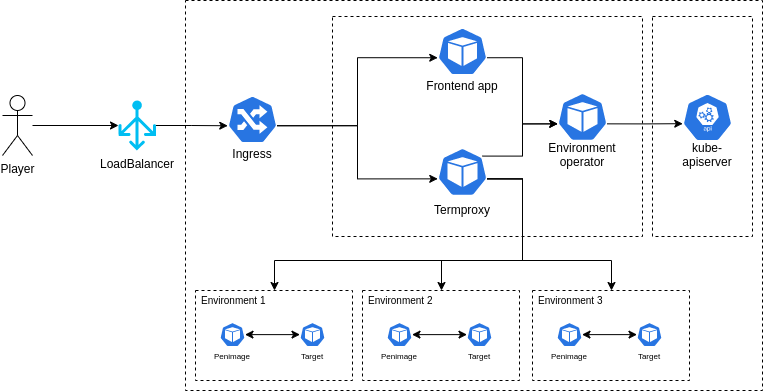

The diagram above was exported from draw.io. Its source (the exported page's mxGraphModel, read from the mxfile embedded in the PNG):
<mxGraphModel dx="1987" dy="1171" grid="1" gridSize="10" guides="1" tooltips="1" connect="1" arrows="1" fold="1" page="1" pageScale="1" pageWidth="1100" pageHeight="850" math="0" shadow="0">
  <root>
    <mxCell id="0" />
    <mxCell id="1" parent="0" />
    <mxCell id="SIs_HCTXmu-iOF6EwXLu-18" value="" style="rounded=0;whiteSpace=wrap;html=1;fillColor=none;dashed=1;" parent="1" vertex="1">
      <mxGeometry x="203" y="20" width="577" height="390" as="geometry" />
    </mxCell>
    <mxCell id="SIs_HCTXmu-iOF6EwXLu-26" value="" style="rounded=0;whiteSpace=wrap;html=1;fillColor=none;dashed=1;" parent="1" vertex="1">
      <mxGeometry x="350" y="36" width="310" height="220" as="geometry" />
    </mxCell>
    <mxCell id="SIs_HCTXmu-iOF6EwXLu-21" style="edgeStyle=orthogonalEdgeStyle;rounded=0;orthogonalLoop=1;jettySize=auto;html=1;entryX=0;entryY=0.5;entryDx=0;entryDy=0;entryPerimeter=0;" parent="1" source="SIs_HCTXmu-iOF6EwXLu-2" target="SIs_HCTXmu-iOF6EwXLu-19" edge="1">
      <mxGeometry relative="1" as="geometry" />
    </mxCell>
    <mxCell id="SIs_HCTXmu-iOF6EwXLu-2" value="Player" style="shape=umlActor;verticalLabelPosition=bottom;verticalAlign=top;html=1;outlineConnect=0;" parent="1" vertex="1">
      <mxGeometry x="20" y="115" width="30" height="60" as="geometry" />
    </mxCell>
    <mxCell id="SIs_HCTXmu-iOF6EwXLu-10" value="" style="group" parent="1" vertex="1" connectable="0">
      <mxGeometry x="440" y="165" width="80" height="75" as="geometry" />
    </mxCell>
    <mxCell id="SIs_HCTXmu-iOF6EwXLu-8" value="" style="html=1;dashed=0;whitespace=wrap;fillColor=#2875E2;strokeColor=#ffffff;points=[[0.005,0.63,0],[0.1,0.2,0],[0.9,0.2,0],[0.5,0,0],[0.995,0.63,0],[0.72,0.99,0],[0.5,1,0],[0.28,0.99,0]];shape=mxgraph.kubernetes.icon;prIcon=pod" parent="SIs_HCTXmu-iOF6EwXLu-10" vertex="1">
      <mxGeometry x="15" width="50" height="52.94117647058823" as="geometry" />
    </mxCell>
    <mxCell id="SIs_HCTXmu-iOF6EwXLu-9" value="Termproxy" style="text;html=1;strokeColor=none;fillColor=none;align=center;verticalAlign=middle;whiteSpace=wrap;rounded=0;" parent="SIs_HCTXmu-iOF6EwXLu-10" vertex="1">
      <mxGeometry y="52.94117647058823" width="80" height="22.058823529411764" as="geometry" />
    </mxCell>
    <mxCell id="SIs_HCTXmu-iOF6EwXLu-11" value="" style="group" parent="1" vertex="1" connectable="0">
      <mxGeometry x="440" y="47" width="80" height="68" as="geometry" />
    </mxCell>
    <mxCell id="SIs_HCTXmu-iOF6EwXLu-12" value="" style="html=1;dashed=0;whitespace=wrap;fillColor=#2875E2;strokeColor=#ffffff;points=[[0.005,0.63,0],[0.1,0.2,0],[0.9,0.2,0],[0.5,0,0],[0.995,0.63,0],[0.72,0.99,0],[0.5,1,0],[0.28,0.99,0]];shape=mxgraph.kubernetes.icon;prIcon=pod" parent="SIs_HCTXmu-iOF6EwXLu-11" vertex="1">
      <mxGeometry x="15" width="50" height="48" as="geometry" />
    </mxCell>
    <mxCell id="SIs_HCTXmu-iOF6EwXLu-13" value="Frontend app" style="text;html=1;strokeColor=none;fillColor=none;align=center;verticalAlign=middle;whiteSpace=wrap;rounded=0;" parent="SIs_HCTXmu-iOF6EwXLu-11" vertex="1">
      <mxGeometry y="48" width="80" height="20" as="geometry" />
    </mxCell>
    <mxCell id="SIs_HCTXmu-iOF6EwXLu-17" value="" style="group" parent="1" vertex="1" connectable="0">
      <mxGeometry x="230" y="115" width="80" height="68" as="geometry" />
    </mxCell>
    <mxCell id="SIs_HCTXmu-iOF6EwXLu-7" value="" style="html=1;dashed=0;whitespace=wrap;fillColor=#2875E2;strokeColor=#ffffff;points=[[0.005,0.63,0],[0.1,0.2,0],[0.9,0.2,0],[0.5,0,0],[0.995,0.63,0],[0.72,0.99,0],[0.5,1,0],[0.28,0.99,0]];shape=mxgraph.kubernetes.icon;prIcon=ing" parent="SIs_HCTXmu-iOF6EwXLu-17" vertex="1">
      <mxGeometry x="15" width="50" height="48" as="geometry" />
    </mxCell>
    <mxCell id="SIs_HCTXmu-iOF6EwXLu-16" value="Ingress" style="text;html=1;strokeColor=none;fillColor=none;align=center;verticalAlign=middle;whiteSpace=wrap;rounded=0;" parent="SIs_HCTXmu-iOF6EwXLu-17" vertex="1">
      <mxGeometry y="48" width="80" height="20" as="geometry" />
    </mxCell>
    <mxCell id="SIs_HCTXmu-iOF6EwXLu-23" style="edgeStyle=orthogonalEdgeStyle;rounded=0;orthogonalLoop=1;jettySize=auto;html=1;entryX=0.005;entryY=0.63;entryDx=0;entryDy=0;entryPerimeter=0;" parent="1" source="SIs_HCTXmu-iOF6EwXLu-19" target="SIs_HCTXmu-iOF6EwXLu-7" edge="1">
      <mxGeometry relative="1" as="geometry">
        <mxPoint x="159" y="190" as="targetPoint" />
      </mxGeometry>
    </mxCell>
    <mxCell id="SIs_HCTXmu-iOF6EwXLu-24" style="edgeStyle=orthogonalEdgeStyle;rounded=0;orthogonalLoop=1;jettySize=auto;html=1;exitX=0.995;exitY=0.63;exitDx=0;exitDy=0;entryX=0.005;entryY=0.63;entryDx=0;entryDy=0;entryPerimeter=0;exitPerimeter=0;" parent="1" source="SIs_HCTXmu-iOF6EwXLu-7" target="SIs_HCTXmu-iOF6EwXLu-12" edge="1">
      <mxGeometry relative="1" as="geometry" />
    </mxCell>
    <mxCell id="SIs_HCTXmu-iOF6EwXLu-25" style="edgeStyle=orthogonalEdgeStyle;rounded=0;orthogonalLoop=1;jettySize=auto;html=1;exitX=0.995;exitY=0.63;exitDx=0;exitDy=0;entryX=0.005;entryY=0.63;entryDx=0;entryDy=0;entryPerimeter=0;exitPerimeter=0;" parent="1" source="SIs_HCTXmu-iOF6EwXLu-7" target="SIs_HCTXmu-iOF6EwXLu-8" edge="1">
      <mxGeometry relative="1" as="geometry" />
    </mxCell>
    <mxCell id="SIs_HCTXmu-iOF6EwXLu-29" value="" style="group" parent="1" vertex="1" connectable="0">
      <mxGeometry x="124.75" y="120" width="60" height="80" as="geometry" />
    </mxCell>
    <mxCell id="SIs_HCTXmu-iOF6EwXLu-19" value="" style="verticalLabelPosition=bottom;html=1;verticalAlign=top;align=center;strokeColor=none;fillColor=#00BEF2;shape=mxgraph.azure.load_balancer_generic;pointerEvents=1;dashed=1;" parent="SIs_HCTXmu-iOF6EwXLu-29" vertex="1">
      <mxGeometry x="11.25" width="37.5" height="50" as="geometry" />
    </mxCell>
    <mxCell id="SIs_HCTXmu-iOF6EwXLu-28" value="LoadBalancer" style="text;whiteSpace=wrap;align=center;html=1;" parent="SIs_HCTXmu-iOF6EwXLu-29" vertex="1">
      <mxGeometry y="50" width="60" height="30" as="geometry" />
    </mxCell>
    <mxCell id="SIs_HCTXmu-iOF6EwXLu-30" value="" style="group" parent="1" vertex="1" connectable="0">
      <mxGeometry x="560" y="110" width="80" height="75" as="geometry" />
    </mxCell>
    <mxCell id="SIs_HCTXmu-iOF6EwXLu-31" value="" style="html=1;dashed=0;whitespace=wrap;fillColor=#2875E2;strokeColor=#ffffff;points=[[0.005,0.63,0],[0.1,0.2,0],[0.9,0.2,0],[0.5,0,0],[0.995,0.63,0],[0.72,0.99,0],[0.5,1,0],[0.28,0.99,0]];shape=mxgraph.kubernetes.icon;prIcon=pod" parent="SIs_HCTXmu-iOF6EwXLu-30" vertex="1">
      <mxGeometry x="15" width="50" height="52.94117647058823" as="geometry" />
    </mxCell>
    <mxCell id="SIs_HCTXmu-iOF6EwXLu-32" value="Environment operator" style="text;html=1;strokeColor=none;fillColor=none;align=center;verticalAlign=middle;whiteSpace=wrap;rounded=0;" parent="SIs_HCTXmu-iOF6EwXLu-30" vertex="1">
      <mxGeometry y="52.94117647058823" width="80" height="22.058823529411764" as="geometry" />
    </mxCell>
    <mxCell id="SIs_HCTXmu-iOF6EwXLu-33" style="edgeStyle=orthogonalEdgeStyle;rounded=0;orthogonalLoop=1;jettySize=auto;html=1;exitX=0.9;exitY=0.2;exitDx=0;exitDy=0;exitPerimeter=0;entryX=0.005;entryY=0.63;entryDx=0;entryDy=0;entryPerimeter=0;fontColor=#000000;" parent="1" source="SIs_HCTXmu-iOF6EwXLu-8" target="SIs_HCTXmu-iOF6EwXLu-31" edge="1">
      <mxGeometry relative="1" as="geometry" />
    </mxCell>
    <mxCell id="SIs_HCTXmu-iOF6EwXLu-34" style="edgeStyle=orthogonalEdgeStyle;rounded=0;orthogonalLoop=1;jettySize=auto;html=1;exitX=0.995;exitY=0.63;exitDx=0;exitDy=0;exitPerimeter=0;entryX=0.005;entryY=0.63;entryDx=0;entryDy=0;entryPerimeter=0;fontColor=#000000;" parent="1" source="SIs_HCTXmu-iOF6EwXLu-12" target="SIs_HCTXmu-iOF6EwXLu-31" edge="1">
      <mxGeometry relative="1" as="geometry" />
    </mxCell>
    <mxCell id="SIs_HCTXmu-iOF6EwXLu-44" value="" style="group" parent="1" vertex="1" connectable="0">
      <mxGeometry x="213" y="310" width="157" height="90" as="geometry" />
    </mxCell>
    <mxCell id="SIs_HCTXmu-iOF6EwXLu-35" value="" style="rounded=0;whiteSpace=wrap;html=1;fillColor=none;dashed=1;" parent="SIs_HCTXmu-iOF6EwXLu-44" vertex="1">
      <mxGeometry width="157" height="90" as="geometry" />
    </mxCell>
    <mxCell id="SIs_HCTXmu-iOF6EwXLu-37" value="" style="group" parent="SIs_HCTXmu-iOF6EwXLu-44" vertex="1" connectable="0">
      <mxGeometry x="17" y="30" width="40" height="40" as="geometry" />
    </mxCell>
    <mxCell id="SIs_HCTXmu-iOF6EwXLu-38" value="" style="html=1;dashed=0;whitespace=wrap;fillColor=#2875E2;strokeColor=#ffffff;points=[[0.005,0.63,0],[0.1,0.2,0],[0.9,0.2,0],[0.5,0,0],[0.995,0.63,0],[0.72,0.99,0],[0.5,1,0],[0.28,0.99,0]];shape=mxgraph.kubernetes.icon;prIcon=pod" parent="SIs_HCTXmu-iOF6EwXLu-37" vertex="1">
      <mxGeometry x="7.5" width="25" height="28.235294117647054" as="geometry" />
    </mxCell>
    <mxCell id="SIs_HCTXmu-iOF6EwXLu-39" value="&lt;font style=&quot;font-size: 8px&quot;&gt;Penimage&lt;/font&gt;" style="text;html=1;strokeColor=none;fillColor=none;align=center;verticalAlign=middle;whiteSpace=wrap;rounded=0;" parent="SIs_HCTXmu-iOF6EwXLu-37" vertex="1">
      <mxGeometry y="28.235294117647054" width="40" height="11.764705882352942" as="geometry" />
    </mxCell>
    <mxCell id="SIs_HCTXmu-iOF6EwXLu-40" value="" style="group" parent="SIs_HCTXmu-iOF6EwXLu-44" vertex="1" connectable="0">
      <mxGeometry x="97" y="30" width="40" height="40" as="geometry" />
    </mxCell>
    <mxCell id="SIs_HCTXmu-iOF6EwXLu-41" value="" style="html=1;dashed=0;whitespace=wrap;fillColor=#2875E2;strokeColor=#ffffff;points=[[0.005,0.63,0],[0.1,0.2,0],[0.9,0.2,0],[0.5,0,0],[0.995,0.63,0],[0.72,0.99,0],[0.5,1,0],[0.28,0.99,0]];shape=mxgraph.kubernetes.icon;prIcon=pod" parent="SIs_HCTXmu-iOF6EwXLu-40" vertex="1">
      <mxGeometry x="7.5" width="25" height="28.235294117647054" as="geometry" />
    </mxCell>
    <mxCell id="SIs_HCTXmu-iOF6EwXLu-42" value="&lt;font style=&quot;font-size: 8px&quot;&gt;Target&lt;/font&gt;" style="text;html=1;strokeColor=none;fillColor=none;align=center;verticalAlign=middle;whiteSpace=wrap;rounded=0;" parent="SIs_HCTXmu-iOF6EwXLu-40" vertex="1">
      <mxGeometry y="28.235294117647054" width="40" height="11.764705882352942" as="geometry" />
    </mxCell>
    <mxCell id="SIs_HCTXmu-iOF6EwXLu-43" value="Environment 1" style="text;html=1;strokeColor=none;fillColor=none;align=left;verticalAlign=middle;whiteSpace=wrap;rounded=0;dashed=1;fontColor=#000000;fontSize=10;" parent="SIs_HCTXmu-iOF6EwXLu-44" vertex="1">
      <mxGeometry x="3.5" width="107" height="20" as="geometry" />
    </mxCell>
    <mxCell id="SIs_HCTXmu-iOF6EwXLu-71" style="edgeStyle=orthogonalEdgeStyle;rounded=0;orthogonalLoop=1;jettySize=auto;html=1;startArrow=classic;startFill=1;fontSize=10;fontColor=#000000;" parent="SIs_HCTXmu-iOF6EwXLu-44" source="SIs_HCTXmu-iOF6EwXLu-38" target="SIs_HCTXmu-iOF6EwXLu-41" edge="1">
      <mxGeometry relative="1" as="geometry" />
    </mxCell>
    <mxCell id="SIs_HCTXmu-iOF6EwXLu-45" value="" style="group" parent="1" vertex="1" connectable="0">
      <mxGeometry x="380" y="310" width="157" height="90" as="geometry" />
    </mxCell>
    <mxCell id="SIs_HCTXmu-iOF6EwXLu-46" value="" style="rounded=0;whiteSpace=wrap;html=1;fillColor=none;dashed=1;" parent="SIs_HCTXmu-iOF6EwXLu-45" vertex="1">
      <mxGeometry width="157" height="90" as="geometry" />
    </mxCell>
    <mxCell id="SIs_HCTXmu-iOF6EwXLu-47" value="" style="group" parent="SIs_HCTXmu-iOF6EwXLu-45" vertex="1" connectable="0">
      <mxGeometry x="17" y="30" width="40" height="40" as="geometry" />
    </mxCell>
    <mxCell id="SIs_HCTXmu-iOF6EwXLu-48" value="" style="html=1;dashed=0;whitespace=wrap;fillColor=#2875E2;strokeColor=#ffffff;points=[[0.005,0.63,0],[0.1,0.2,0],[0.9,0.2,0],[0.5,0,0],[0.995,0.63,0],[0.72,0.99,0],[0.5,1,0],[0.28,0.99,0]];shape=mxgraph.kubernetes.icon;prIcon=pod" parent="SIs_HCTXmu-iOF6EwXLu-47" vertex="1">
      <mxGeometry x="7.5" width="25" height="28.235294117647054" as="geometry" />
    </mxCell>
    <mxCell id="SIs_HCTXmu-iOF6EwXLu-49" value="&lt;font style=&quot;font-size: 8px&quot;&gt;Penimage&lt;/font&gt;" style="text;html=1;strokeColor=none;fillColor=none;align=center;verticalAlign=middle;whiteSpace=wrap;rounded=0;" parent="SIs_HCTXmu-iOF6EwXLu-47" vertex="1">
      <mxGeometry y="28.235294117647054" width="40" height="11.764705882352942" as="geometry" />
    </mxCell>
    <mxCell id="SIs_HCTXmu-iOF6EwXLu-50" value="" style="group" parent="SIs_HCTXmu-iOF6EwXLu-45" vertex="1" connectable="0">
      <mxGeometry x="97" y="30" width="40" height="40" as="geometry" />
    </mxCell>
    <mxCell id="SIs_HCTXmu-iOF6EwXLu-51" value="" style="html=1;dashed=0;whitespace=wrap;fillColor=#2875E2;strokeColor=#ffffff;points=[[0.005,0.63,0],[0.1,0.2,0],[0.9,0.2,0],[0.5,0,0],[0.995,0.63,0],[0.72,0.99,0],[0.5,1,0],[0.28,0.99,0]];shape=mxgraph.kubernetes.icon;prIcon=pod" parent="SIs_HCTXmu-iOF6EwXLu-50" vertex="1">
      <mxGeometry x="7.5" width="25" height="28.235294117647054" as="geometry" />
    </mxCell>
    <mxCell id="SIs_HCTXmu-iOF6EwXLu-52" value="&lt;font style=&quot;font-size: 8px&quot;&gt;Target&lt;/font&gt;" style="text;html=1;strokeColor=none;fillColor=none;align=center;verticalAlign=middle;whiteSpace=wrap;rounded=0;" parent="SIs_HCTXmu-iOF6EwXLu-50" vertex="1">
      <mxGeometry y="28.235294117647054" width="40" height="11.764705882352942" as="geometry" />
    </mxCell>
    <mxCell id="SIs_HCTXmu-iOF6EwXLu-53" value="Environment 2" style="text;html=1;strokeColor=none;fillColor=none;align=left;verticalAlign=middle;whiteSpace=wrap;rounded=0;dashed=1;fontColor=#000000;fontSize=10;" parent="SIs_HCTXmu-iOF6EwXLu-45" vertex="1">
      <mxGeometry x="3.5" width="107" height="20" as="geometry" />
    </mxCell>
    <mxCell id="SIs_HCTXmu-iOF6EwXLu-72" style="edgeStyle=orthogonalEdgeStyle;rounded=0;orthogonalLoop=1;jettySize=auto;html=1;startArrow=classic;startFill=1;fontSize=10;fontColor=#000000;" parent="SIs_HCTXmu-iOF6EwXLu-45" source="SIs_HCTXmu-iOF6EwXLu-48" target="SIs_HCTXmu-iOF6EwXLu-51" edge="1">
      <mxGeometry relative="1" as="geometry" />
    </mxCell>
    <mxCell id="SIs_HCTXmu-iOF6EwXLu-54" value="" style="group" parent="1" vertex="1" connectable="0">
      <mxGeometry x="550" y="310" width="157" height="90" as="geometry" />
    </mxCell>
    <mxCell id="SIs_HCTXmu-iOF6EwXLu-55" value="" style="rounded=0;whiteSpace=wrap;html=1;fillColor=none;dashed=1;" parent="SIs_HCTXmu-iOF6EwXLu-54" vertex="1">
      <mxGeometry width="157" height="90" as="geometry" />
    </mxCell>
    <mxCell id="SIs_HCTXmu-iOF6EwXLu-56" value="" style="group" parent="SIs_HCTXmu-iOF6EwXLu-54" vertex="1" connectable="0">
      <mxGeometry x="17" y="30" width="40" height="40" as="geometry" />
    </mxCell>
    <mxCell id="SIs_HCTXmu-iOF6EwXLu-57" value="" style="html=1;dashed=0;whitespace=wrap;fillColor=#2875E2;strokeColor=#ffffff;points=[[0.005,0.63,0],[0.1,0.2,0],[0.9,0.2,0],[0.5,0,0],[0.995,0.63,0],[0.72,0.99,0],[0.5,1,0],[0.28,0.99,0]];shape=mxgraph.kubernetes.icon;prIcon=pod" parent="SIs_HCTXmu-iOF6EwXLu-56" vertex="1">
      <mxGeometry x="7.5" width="25" height="28.235294117647054" as="geometry" />
    </mxCell>
    <mxCell id="SIs_HCTXmu-iOF6EwXLu-58" value="&lt;font style=&quot;font-size: 8px&quot;&gt;Penimage&lt;/font&gt;" style="text;html=1;strokeColor=none;fillColor=none;align=center;verticalAlign=middle;whiteSpace=wrap;rounded=0;" parent="SIs_HCTXmu-iOF6EwXLu-56" vertex="1">
      <mxGeometry y="28.235294117647054" width="40" height="11.764705882352942" as="geometry" />
    </mxCell>
    <mxCell id="SIs_HCTXmu-iOF6EwXLu-59" value="" style="group" parent="SIs_HCTXmu-iOF6EwXLu-54" vertex="1" connectable="0">
      <mxGeometry x="97" y="30" width="40" height="40" as="geometry" />
    </mxCell>
    <mxCell id="SIs_HCTXmu-iOF6EwXLu-60" value="" style="html=1;dashed=0;whitespace=wrap;fillColor=#2875E2;strokeColor=#ffffff;points=[[0.005,0.63,0],[0.1,0.2,0],[0.9,0.2,0],[0.5,0,0],[0.995,0.63,0],[0.72,0.99,0],[0.5,1,0],[0.28,0.99,0]];shape=mxgraph.kubernetes.icon;prIcon=pod" parent="SIs_HCTXmu-iOF6EwXLu-59" vertex="1">
      <mxGeometry x="7.5" width="25" height="28.235294117647054" as="geometry" />
    </mxCell>
    <mxCell id="SIs_HCTXmu-iOF6EwXLu-61" value="&lt;font style=&quot;font-size: 8px&quot;&gt;Target&lt;/font&gt;" style="text;html=1;strokeColor=none;fillColor=none;align=center;verticalAlign=middle;whiteSpace=wrap;rounded=0;" parent="SIs_HCTXmu-iOF6EwXLu-59" vertex="1">
      <mxGeometry y="28.235294117647054" width="40" height="11.764705882352942" as="geometry" />
    </mxCell>
    <mxCell id="SIs_HCTXmu-iOF6EwXLu-62" value="Environment 3" style="text;html=1;strokeColor=none;fillColor=none;align=left;verticalAlign=middle;whiteSpace=wrap;rounded=0;dashed=1;fontColor=#000000;fontSize=10;" parent="SIs_HCTXmu-iOF6EwXLu-54" vertex="1">
      <mxGeometry x="3.5" width="107" height="20" as="geometry" />
    </mxCell>
    <mxCell id="SIs_HCTXmu-iOF6EwXLu-74" style="edgeStyle=orthogonalEdgeStyle;rounded=0;orthogonalLoop=1;jettySize=auto;html=1;startArrow=classic;startFill=1;fontSize=10;fontColor=#000000;" parent="SIs_HCTXmu-iOF6EwXLu-54" source="SIs_HCTXmu-iOF6EwXLu-57" target="SIs_HCTXmu-iOF6EwXLu-60" edge="1">
      <mxGeometry relative="1" as="geometry" />
    </mxCell>
    <mxCell id="SIs_HCTXmu-iOF6EwXLu-63" style="edgeStyle=orthogonalEdgeStyle;rounded=0;orthogonalLoop=1;jettySize=auto;html=1;exitX=0.995;exitY=0.63;exitDx=0;exitDy=0;fontSize=10;fontColor=#000000;exitPerimeter=0;" parent="1" source="SIs_HCTXmu-iOF6EwXLu-8" target="SIs_HCTXmu-iOF6EwXLu-35" edge="1">
      <mxGeometry relative="1" as="geometry">
        <Array as="points">
          <mxPoint x="540" y="198" />
          <mxPoint x="540" y="280" />
          <mxPoint x="292" y="280" />
        </Array>
      </mxGeometry>
    </mxCell>
    <mxCell id="SIs_HCTXmu-iOF6EwXLu-64" style="edgeStyle=orthogonalEdgeStyle;rounded=0;orthogonalLoop=1;jettySize=auto;html=1;exitX=0.995;exitY=0.63;exitDx=0;exitDy=0;fontSize=10;fontColor=#000000;exitPerimeter=0;" parent="1" source="SIs_HCTXmu-iOF6EwXLu-8" target="SIs_HCTXmu-iOF6EwXLu-46" edge="1">
      <mxGeometry relative="1" as="geometry">
        <Array as="points">
          <mxPoint x="540" y="198" />
          <mxPoint x="540" y="280" />
          <mxPoint x="459" y="280" />
        </Array>
      </mxGeometry>
    </mxCell>
    <mxCell id="SIs_HCTXmu-iOF6EwXLu-65" style="edgeStyle=orthogonalEdgeStyle;rounded=0;orthogonalLoop=1;jettySize=auto;html=1;exitX=0.995;exitY=0.63;exitDx=0;exitDy=0;exitPerimeter=0;fontSize=10;fontColor=#000000;" parent="1" source="SIs_HCTXmu-iOF6EwXLu-8" target="SIs_HCTXmu-iOF6EwXLu-55" edge="1">
      <mxGeometry relative="1" as="geometry">
        <Array as="points">
          <mxPoint x="540" y="198" />
          <mxPoint x="540" y="280" />
          <mxPoint x="629" y="280" />
        </Array>
      </mxGeometry>
    </mxCell>
    <mxCell id="SIs_HCTXmu-iOF6EwXLu-66" value="" style="rounded=0;whiteSpace=wrap;html=1;fillColor=none;dashed=1;" parent="1" vertex="1">
      <mxGeometry x="670" y="36" width="100" height="220" as="geometry" />
    </mxCell>
    <mxCell id="SIs_HCTXmu-iOF6EwXLu-69" value="" style="group" parent="1" vertex="1" connectable="0">
      <mxGeometry x="685" y="112.94" width="80" height="72.06" as="geometry" />
    </mxCell>
    <mxCell id="SIs_HCTXmu-iOF6EwXLu-67" value="" style="html=1;dashed=0;whitespace=wrap;fillColor=#2875E2;strokeColor=#ffffff;points=[[0.005,0.63,0],[0.1,0.2,0],[0.9,0.2,0],[0.5,0,0],[0.995,0.63,0],[0.72,0.99,0],[0.5,1,0],[0.28,0.99,0]];shape=mxgraph.kubernetes.icon;prIcon=api;fontSize=10;fontColor=#000000;align=left;" parent="SIs_HCTXmu-iOF6EwXLu-69" vertex="1">
      <mxGeometry x="15" width="50" height="48" as="geometry" />
    </mxCell>
    <mxCell id="SIs_HCTXmu-iOF6EwXLu-68" value="kube-apiserver" style="text;html=1;strokeColor=none;fillColor=none;align=center;verticalAlign=middle;whiteSpace=wrap;rounded=0;" parent="SIs_HCTXmu-iOF6EwXLu-69" vertex="1">
      <mxGeometry y="50.001176470588234" width="80" height="22.058823529411764" as="geometry" />
    </mxCell>
    <mxCell id="SIs_HCTXmu-iOF6EwXLu-70" style="edgeStyle=orthogonalEdgeStyle;rounded=0;orthogonalLoop=1;jettySize=auto;html=1;exitX=0.995;exitY=0.63;exitDx=0;exitDy=0;exitPerimeter=0;entryX=0.005;entryY=0.63;entryDx=0;entryDy=0;entryPerimeter=0;fontSize=10;fontColor=#000000;" parent="1" source="SIs_HCTXmu-iOF6EwXLu-31" target="SIs_HCTXmu-iOF6EwXLu-67" edge="1">
      <mxGeometry relative="1" as="geometry" />
    </mxCell>
  </root>
</mxGraphModel>